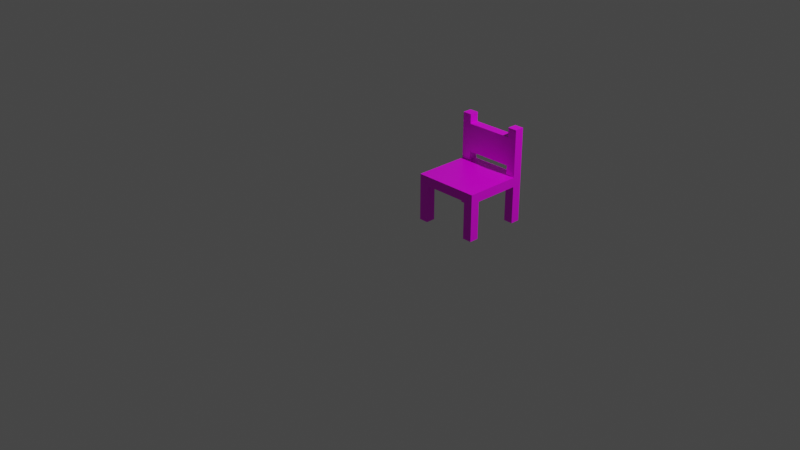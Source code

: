 # Source: chair.blend  (saved by Blender 2.92.15; exported with 4.5.12 LTS)
import bpy
from mathutils import Matrix  # noqa: F401  (used for matrix-valued properties, if any)

bpy.ops.wm.read_factory_settings(use_empty=True)
scene = bpy.context.scene
scene.name = 'Scene'

# ---- collections
col_collection = bpy.data.collections.new('Collection'); scene.collection.children.link(col_collection)

# ---- images (referenced by path relative to the original .blend; pixels are not part of the script)
import os
ASSET_DIR = os.environ.get("B2B_ASSET_DIR", "")  # directory of the original .blend (textures are referenced by path, not embedded)
HERE = os.path.dirname(os.path.abspath(__file__))  # packed textures are extracted next to this script under _unpacked/

def load_image(name, relpath, width, height, colorspace="sRGB"):
    """Load a texture the original file referenced (path relative to the .blend, or extracted next to this script)."""
    p = next((c for c in (os.path.join(HERE, relpath), os.path.join(ASSET_DIR, relpath)) if relpath and os.path.exists(c)), "")
    if p:
        img = bpy.data.images.load(p, check_existing=True)
        img.name = name
    else:  # same state as the original file: an image datablock whose file is absent (Cycles renders it pink)
        img = bpy.data.images.new(name, width, height)
        img.source = "FILE"
        img.filepath = "//" + (relpath or name)
    img.colorspace_settings.name = colorspace
    return img
img_chair = load_image('Chair', 'chair.png', 1024, 1024, 'sRGB')

# ---- materials (node trees are filled in below, after node groups)
mat_material = bpy.data.materials.new('Material')
mat_material.alpha_threshold = 0.0
mat_material.use_transparent_shadow = False
mat_material.line_color = (0.0, 0.0, 0.0, 1.0)

# ---- material node trees
mat_material.use_nodes = True; mat_material.node_tree.nodes.clear()
_N = mat_material.node_tree.nodes; _L = mat_material.node_tree.links
n0 = _N.new('ShaderNodeOutputMaterial'); n0.name = 'Material Output'; n0.location = (300, 300)
n1 = _N.new('ShaderNodeBsdfPrincipled'); n1.name = 'Principled BSDF'; n1.location = (10, 300)
n1.distribution = 'GGX'
n1.subsurface_method = 'BURLEY'
n1.inputs[2].default_value = 0.4
n1.inputs[3].default_value = 1.45
n1.inputs[27].default_value = (0.0, 0.0, 0.0, 1.0)
n1.inputs[28].default_value = 1.0
n2 = _N.new('ShaderNodeTexImage'); n2.name = 'Image Texture'; n2.location = (-302, 300)
n2.image = img_chair
_L.new(n1.outputs[0], n0.inputs[0])
_L.new(n2.outputs[0], n1.inputs[0])
n0.is_active_output = True

# ---- world
world_world = bpy.data.worlds.new('World'); scene.world = world_world
world_world.use_nodes = True; world_world.node_tree.nodes.clear()
_N = world_world.node_tree.nodes; _L = world_world.node_tree.links
n0 = _N.new('ShaderNodeOutputWorld'); n0.name = 'World Output'; n0.location = (300, 300)
n1 = _N.new('ShaderNodeBackground'); n1.name = 'Background'; n1.location = (10, 300)
n1.inputs[0].default_value = (0.05088, 0.05088, 0.05088, 1.0)
_L.new(n1.outputs[0], n0.inputs[0])
n0.is_active_output = True
world_world.color = (0.05088, 0.05088, 0.05088)
world_world.use_sun_shadow = False
world_world.sun_shadow_jitter_overblur = 0.0

# ---- cameras
cam_camera = bpy.data.cameras.new('Camera')
cam_camera.clip_end = 100.0
cam_camera.ortho_scale = 7.314

# ---- lights
light_light = bpy.data.lights.new('Light', 'POINT')
light_light.transmission_factor = 0.0
light_light.energy = 1000.0
light_light.shadow_soft_size = 0.1
light_light.shadow_maximum_resolution = 0.006
light_light.use_absolute_resolution = True

# ---- meshes
me_cube = bpy.data.meshes.new('Cube')
me_cube.from_pydata([(0.35, 0.35, 0.0), (0.35, 0.35, -0.1), (0.35, -0.35, 0.0), (0.35, -0.35, -0.1), (-0.35, 0.35, 0.0), (-0.35, 0.35, -0.1), (-0.35, -0.35, 0.0), (-0.35, -0.35, -0.1), (-0.35, 0.25, -0.1), (0.35, 0.25, 0.0), (-0.35, 0.25, 0.0), (0.35, 0.25, -0.1), (-0.35, -0.25, -0.1), (-0.25, 0.25, 0.4), (0.35, -0.25, -0.1), (0.25, 0.35, -0.1), (-0.25, 0.35, 0.4), (0.25, -0.35, -0.1), (0.25, 0.35, 0.0), (0.25, 0.25, -0.1), (0.25, 0.25, 0.0), (0.25, -0.25, -0.1), (-0.25, 0.35, -0.1), (-0.25, 0.25, -0.1), (-0.25, -0.25, -0.1), (-0.25, -0.35, -0.1), (-0.25, 0.35, 0.0), (-0.25, 0.25, 0.0), (-0.25, 0.25, 0.1), (-0.35, -0.25, -0.5), (-0.35, -0.35, -0.5), (-0.25, 0.35, -0.5), (-0.35, 0.35, -0.5), (0.25, -0.35, -0.5), (0.35, -0.35, -0.5), (0.35, 0.25, -0.5), (0.35, 0.35, -0.5), (-0.35, 0.25, -0.5), (-0.25, 0.25, -0.5), (0.35, -0.25, -0.5), (-0.25, -0.25, -0.5), (0.25, 0.35, -0.5), (0.25, 0.25, -0.5), (0.25, -0.25, -0.5), (-0.25, -0.35, -0.5), (-0.35, 0.25, 0.5), (-0.35, 0.35, 0.5), (0.25, 0.35, 0.5), (0.35, 0.35, 0.5), (0.35, 0.25, 0.5), (0.25, 0.25, 0.5), (-0.25, 0.35, 0.5), (-0.25, 0.25, 0.5), (-0.25, 0.35, 0.1), (0.25, 0.25, 0.4), (0.25, 0.35, 0.4), (0.25, 0.25, 0.1), (0.25, 0.35, 0.1)], [], [(27, 10, 6, 2, 9, 20, 18, 26), (7, 6, 10, 4, 5, 8, 12), (57, 56, 54, 55), (19, 15, 41, 42), (18, 20, 56, 57), (46, 51, 16, 53, 26, 4), (5, 4, 26, 18, 0, 1, 15, 22), (5, 22, 31, 32), (57, 55, 47, 48, 0, 18), (55, 54, 50, 47), (54, 55, 16, 13), (53, 57, 56, 28), (27, 26, 53, 28), (28, 53, 16, 13), (9, 2, 3, 14, 11, 1, 0), (19, 11, 14, 21, 17, 25, 24, 12, 8, 23, 22, 15), (53, 16, 55, 57), (14, 3, 34, 39), (0, 48, 49, 9), (3, 17, 33, 34), (10, 45, 46, 4), (3, 2, 6, 7, 25, 17), (43, 39, 34, 33), (41, 36, 35, 42), (29, 40, 44, 30), (32, 31, 38, 37), (22, 23, 38, 31), (23, 8, 37, 38), (11, 19, 42, 35), (25, 7, 30, 44), (1, 11, 35, 36), (12, 24, 40, 29), (17, 21, 43, 33), (21, 14, 39, 43), (8, 5, 32, 37), (15, 1, 36, 41), (7, 12, 29, 30), (24, 25, 44, 40), (51, 46, 45, 52), (48, 47, 50, 49), (28, 13, 52, 45, 10, 27), (13, 16, 51, 52), (49, 50, 54, 56, 20, 9), (28, 56, 54, 13)])
_uv = me_cube.uv_layers.new(name='UVMap')
_uv.uv.foreach_set('vector', [0.7138, 0.09538, 0.7614, 0.09538, 0.7614, 0.3808, 0.4284, 0.3808, 0.4284, 0.09538, 0.476, 0.09538, 0.476, 0.04781, 0.7138, 0.04781, 0.04781, 0.3808, 0.0002354, 0.3808, 0.0002355, 0.09538, 0.0002355, 0.04781, 0.04781, 0.04781, 0.04781, 0.09538, 0.04781, 0.3333, 0.8095, 0.3337, 0.7619, 0.3337, 0.7619, 0.191, 0.8095, 0.191, 0.5245, 0.6196, 0.5721, 0.6196, 0.5721, 0.8099, 0.5245, 0.8099, 0.2862, 0.7143, 0.2386, 0.7143, 0.2386, 0.6667, 0.2862, 0.6667, 0.6672, 0.524, 0.6672, 0.5716, 0.6196, 0.5716, 0.4769, 0.5716, 0.4293, 0.5716, 0.4293, 0.524, 0.04781, 0.04781, 0.04781, 0.0002354, 0.09538, 0.0002354, 0.3333, 0.0002354, 0.3808, 0.0002354, 0.3808, 0.04781, 0.3333, 0.04781, 0.09538, 0.04781, 0.7153, 0.6192, 0.7153, 0.5716, 0.9056, 0.5716, 0.9056, 0.6192, 0.2862, 0.6667, 0.2862, 0.524, 0.2862, 0.4764, 0.3337, 0.4764, 0.3337, 0.7143, 0.2862, 0.7143, 0.2862, 0.524, 0.2386, 0.524, 0.2386, 0.4764, 0.2862, 0.4764, 0.0002354, 0.8095, 0.0002354, 0.7619, 0.2381, 0.7619, 0.2381, 0.8095, 0.2381, 0.6192, 0.0002354, 0.6192, 0.0002354, 0.5716, 0.2381, 0.5716, 0.4293, 0.6192, 0.4293, 0.5716, 0.4769, 0.5716, 0.4769, 0.6192, 0.2862, 0.8575, 0.2386, 0.8575, 0.2386, 0.7148, 0.2862, 0.7148, 0.4284, 0.09538, 0.4284, 0.3808, 0.3808, 0.3808, 0.3808, 0.3333, 0.3808, 0.09538, 0.3808, 0.04781, 0.4284, 0.04781, 0.3333, 0.09538, 0.3808, 0.09538, 0.3808, 0.3333, 0.3333, 0.3333, 0.3333, 0.3808, 0.09538, 0.3808, 0.09538, 0.3333, 0.04781, 0.3333, 0.04781, 0.09538, 0.09538, 0.09538, 0.09538, 0.04781, 0.3333, 0.04781, 0.2381, 0.6192, 0.2381, 0.7619, 0.0002354, 0.7619, 0.0002354, 0.6192, 0.6201, 0.6672, 0.6201, 0.6196, 0.8104, 0.6196, 0.8104, 0.6672, 0.3337, 0.7143, 0.3337, 0.4764, 0.3813, 0.4764, 0.3813, 0.7143, 0.6201, 0.8099, 0.6201, 0.7624, 0.8104, 0.7624, 0.8104, 0.8099, 0.4293, 0.4764, 0.6672, 0.4764, 0.6672, 0.524, 0.4293, 0.524, 0.3808, 0.3808, 0.3808, 0.4284, 0.04781, 0.4284, 0.04781, 0.3808, 0.09538, 0.3808, 0.3333, 0.3808, 0.8104, 0.7148, 0.8104, 0.6672, 0.858, 0.6672, 0.858, 0.7148, 0.5721, 0.8099, 0.5721, 0.8575, 0.5245, 0.8575, 0.5245, 0.8099, 0.8095, 0.04781, 0.8095, 0.09538, 0.7619, 0.09538, 0.7619, 0.04781, 0.9531, 0.5716, 0.9056, 0.5716, 0.9056, 0.524, 0.9531, 0.524, 0.7153, 0.5716, 0.7153, 0.524, 0.9056, 0.524, 0.9056, 0.5716, 0.7153, 0.524, 0.7153, 0.4764, 0.9056, 0.4764, 0.9056, 0.524, 0.4769, 0.6196, 0.5245, 0.6196, 0.5245, 0.8099, 0.4769, 0.8099, 0.9998, 0.143, 0.9998, 0.1905, 0.8095, 0.1905, 0.8095, 0.143, 0.4293, 0.6196, 0.4769, 0.6196, 0.4769, 0.8099, 0.4293, 0.8099, 0.9998, 0.04781, 0.9998, 0.09538, 0.8095, 0.09538, 0.8095, 0.04781, 0.6201, 0.7624, 0.6201, 0.7148, 0.8104, 0.7148, 0.8104, 0.7624, 0.6201, 0.7148, 0.6201, 0.6672, 0.8104, 0.6672, 0.8104, 0.7148, 0.7153, 0.4764, 0.7153, 0.4289, 0.9056, 0.4289, 0.9056, 0.4764, 0.5721, 0.6196, 0.6196, 0.6196, 0.6196, 0.8099, 0.5721, 0.8099, 0.9998, 0.0002354, 0.9998, 0.04781, 0.8095, 0.04781, 0.8095, 0.0002354, 0.9998, 0.09538, 0.9998, 0.143, 0.8095, 0.143, 0.8095, 0.09538, 0.6672, 0.5716, 0.6672, 0.524, 0.7148, 0.524, 0.7148, 0.5716, 0.3337, 0.4764, 0.2862, 0.4764, 0.2862, 0.4289, 0.3337, 0.4289, 0.4769, 0.4289, 0.6196, 0.4289, 0.6672, 0.4289, 0.6672, 0.4764, 0.4293, 0.4764, 0.4293, 0.4289, 0.6196, 0.6192, 0.6196, 0.5716, 0.6672, 0.5716, 0.6672, 0.6192, 0.3813, 0.4764, 0.4289, 0.4764, 0.4289, 0.524, 0.4289, 0.6667, 0.4289, 0.7143, 0.3813, 0.7143, 0.2381, 0.5716, 0.0002354, 0.5716, 0.0002354, 0.4289, 0.2381, 0.4289])
me_cube.materials.append(mat_material)
me_cube.use_remesh_preserve_volume = False
me_cube.use_remesh_preserve_attributes = False
me_cube.use_mirror_vertex_groups = False
me_cube.update()

# ---- objects
ob_cube = bpy.data.objects.new('Cube', me_cube)
ob_light = bpy.data.objects.new('Light', light_light)
ob_camera = bpy.data.objects.new('Camera', cam_camera)

# ---- transforms, parenting, visibility, modifiers, constraints
ob_cube.location = (0.5, 0.5, 0.5)
ob_cube.lock_rotations_4d = False
ob_cube.empty_display_type = 'ARROWS'
ob_cube.lineart.crease_threshold = 0.0
ob_light.location = (4.076, 1.005, 5.904)
ob_light.rotation_euler = (0.6503, 0.05522, 1.866)
ob_light.lock_rotations_4d = False
ob_light.empty_display_type = 'ARROWS'
ob_light.color = (0.0, 0.0, 0.0, 0.0)
ob_light.lineart.crease_threshold = 0.0
ob_camera.location = (7.359, -6.926, 4.958)
ob_camera.rotation_euler = (1.109, 0.0, 0.8149)
ob_camera.lock_rotations_4d = False
ob_camera.empty_display_type = 'ARROWS'
ob_camera.color = (0.0, 0.0, 0.0, 0.0)
ob_camera.display_type = 'WIRE'
ob_camera.lineart.crease_threshold = 0.0

# ---- collection membership
col_collection.objects.link(ob_cube)
col_collection.objects.link(ob_light)
col_collection.objects.link(ob_camera)

# ---- scene / render settings (as saved in the file)
scene.camera = ob_camera
scene.frame_start = 1; scene.frame_end = 250; scene.frame_set(1)
scene.render.engine = 'BLENDER_EEVEE_NEXT'
scene.cycles.use_denoising = False
scene.cycles.samples = 128
scene.cycles.sampling_pattern = 'TABULATED_SOBOL'
scene.cycles.use_adaptive_sampling = False
scene.cycles.use_light_tree = False
scene.view_settings.view_transform = 'Filmic'
bpy.context.view_layer.update()
